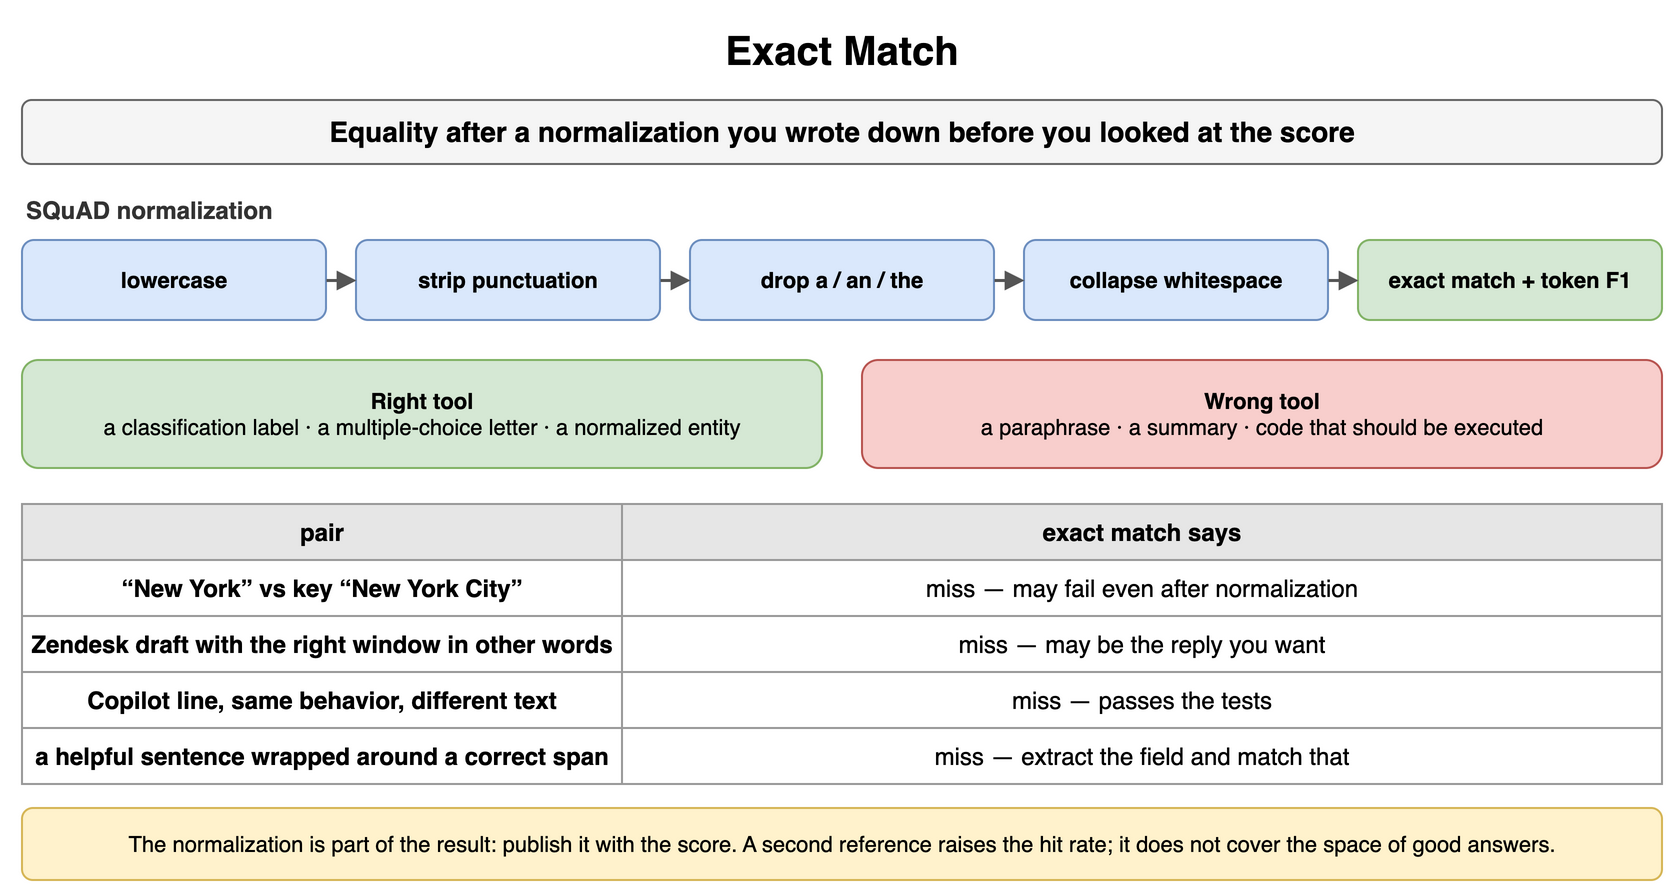

The diagram above was exported from draw.io. Its source (the exported page's mxGraphModel, read from the mxfile embedded in the PNG):
<mxGraphModel dx="900" dy="454" grid="1" gridSize="10" guides="1" tooltips="1" connect="1" arrows="1" fold="1" page="1" pageScale="1" pageWidth="900" pageHeight="454" math="0" shadow="0">
  <root>
    <mxCell id="0" />
    <mxCell id="1" parent="0" />
    <mxCell id="j1" value="Exact Match" style="text;html=1;align=center;verticalAlign=middle;whiteSpace=wrap;fontSize=20;fontStyle=1;" vertex="1" parent="1">
      <mxGeometry x="40" y="10" width="820" height="30" as="geometry" />
    </mxCell>
    <mxCell id="j2" value="Equality after a normalization you wrote down before you looked at the score" style="rounded=1;whiteSpace=wrap;html=1;fillColor=#f5f5f5;strokeColor=#666666;fontStyle=1;fontSize=14;" vertex="1" parent="1">
      <mxGeometry x="40" y="50" width="820" height="32" as="geometry" />
    </mxCell>
    <mxCell id="j3" value="SQuAD normalization" style="text;html=1;whiteSpace=wrap;fontSize=11;align=left;verticalAlign=middle;fontSize=12;fontColor=#333333;fontStyle=1;" vertex="1" parent="1">
      <mxGeometry x="40" y="96" width="400" height="18" as="geometry" />
    </mxCell>
    <mxCell id="j4" value="lowercase" style="rounded=1;whiteSpace=wrap;html=1;fillColor=#dae8fc;strokeColor=#6c8ebf;fontSize=11;align=center;fontStyle=1;" vertex="1" parent="1">
      <mxGeometry x="40" y="120" width="152" height="40" as="geometry" />
    </mxCell>
    <mxCell id="j5" value="strip punctuation" style="rounded=1;whiteSpace=wrap;html=1;fillColor=#dae8fc;strokeColor=#6c8ebf;fontSize=11;align=center;fontStyle=1;" vertex="1" parent="1">
      <mxGeometry x="207" y="120" width="152" height="40" as="geometry" />
    </mxCell>
    <mxCell id="j6" value="drop a / an / the" style="rounded=1;whiteSpace=wrap;html=1;fillColor=#dae8fc;strokeColor=#6c8ebf;fontSize=11;align=center;fontStyle=1;" vertex="1" parent="1">
      <mxGeometry x="374" y="120" width="152" height="40" as="geometry" />
    </mxCell>
    <mxCell id="j7" value="collapse whitespace" style="rounded=1;whiteSpace=wrap;html=1;fillColor=#dae8fc;strokeColor=#6c8ebf;fontSize=11;align=center;fontStyle=1;" vertex="1" parent="1">
      <mxGeometry x="541" y="120" width="152" height="40" as="geometry" />
    </mxCell>
    <mxCell id="j8" value="exact match + token F1" style="rounded=1;whiteSpace=wrap;html=1;fillColor=#d5e8d4;strokeColor=#82b366;fontSize=11;align=center;fontStyle=1;" vertex="1" parent="1">
      <mxGeometry x="708" y="120" width="152" height="40" as="geometry" />
    </mxCell>
    <mxCell id="j9" value="" style="endArrow=block;endSize=6;html=1;strokeWidth=1.5;strokeColor=#555555;fontSize=11;labelBackgroundColor=#ffffff;" edge="1" parent="1" source="j4" target="j5">
      <mxGeometry relative="1" as="geometry" />
    </mxCell>
    <mxCell id="j10" value="" style="endArrow=block;endSize=6;html=1;strokeWidth=1.5;strokeColor=#555555;fontSize=11;labelBackgroundColor=#ffffff;" edge="1" parent="1" source="j5" target="j6">
      <mxGeometry relative="1" as="geometry" />
    </mxCell>
    <mxCell id="j11" value="" style="endArrow=block;endSize=6;html=1;strokeWidth=1.5;strokeColor=#555555;fontSize=11;labelBackgroundColor=#ffffff;" edge="1" parent="1" source="j6" target="j7">
      <mxGeometry relative="1" as="geometry" />
    </mxCell>
    <mxCell id="j12" value="" style="endArrow=block;endSize=6;html=1;strokeWidth=1.5;strokeColor=#555555;fontSize=11;labelBackgroundColor=#ffffff;" edge="1" parent="1" source="j7" target="j8">
      <mxGeometry relative="1" as="geometry" />
    </mxCell>
    <mxCell id="j13" value="Right tool&lt;br&gt;&lt;span style='font-weight:normal'&gt;a classification label · a multiple-choice letter · a normalized entity&lt;/span&gt;" style="rounded=1;whiteSpace=wrap;html=1;fillColor=#d5e8d4;strokeColor=#82b366;fontSize=11;align=center;fontStyle=1;" vertex="1" parent="1">
      <mxGeometry x="40" y="180" width="400" height="54" as="geometry" />
    </mxCell>
    <mxCell id="j14" value="Wrong tool&lt;br&gt;&lt;span style='font-weight:normal'&gt;a paraphrase · a summary · code that should be executed&lt;/span&gt;" style="rounded=1;whiteSpace=wrap;html=1;fillColor=#f8cecc;strokeColor=#b85450;fontSize=11;align=center;fontStyle=1;" vertex="1" parent="1">
      <mxGeometry x="460" y="180" width="400" height="54" as="geometry" />
    </mxCell>
    <mxCell id="j15" value="pair" style="whiteSpace=wrap;html=1;fillColor=#e6e6e6;strokeColor=#999999;fontStyle=1;fontSize=12;" vertex="1" parent="1">
      <mxGeometry x="40" y="252" width="300" height="28" as="geometry" />
    </mxCell>
    <mxCell id="j16" value="exact match says" style="whiteSpace=wrap;html=1;fillColor=#e6e6e6;strokeColor=#999999;fontStyle=1;fontSize=12;" vertex="1" parent="1">
      <mxGeometry x="340" y="252" width="520" height="28" as="geometry" />
    </mxCell>
    <mxCell id="j17" value="“New York” vs key “New York City”" style="whiteSpace=wrap;html=1;strokeColor=#999999;fontSize=12;fillColor=#ffffff;fontStyle=1;" vertex="1" parent="1">
      <mxGeometry x="40" y="280" width="300" height="28" as="geometry" />
    </mxCell>
    <mxCell id="j18" value="miss — may fail even after normalization" style="whiteSpace=wrap;html=1;strokeColor=#999999;fontSize=12;fillColor=#ffffff;" vertex="1" parent="1">
      <mxGeometry x="340" y="280" width="520" height="28" as="geometry" />
    </mxCell>
    <mxCell id="j19" value="Zendesk draft with the right window in other words" style="whiteSpace=wrap;html=1;strokeColor=#999999;fontSize=12;fillColor=#ffffff;fontStyle=1;" vertex="1" parent="1">
      <mxGeometry x="40" y="308" width="300" height="28" as="geometry" />
    </mxCell>
    <mxCell id="j20" value="miss — may be the reply you want" style="whiteSpace=wrap;html=1;strokeColor=#999999;fontSize=12;fillColor=#ffffff;" vertex="1" parent="1">
      <mxGeometry x="340" y="308" width="520" height="28" as="geometry" />
    </mxCell>
    <mxCell id="j21" value="Copilot line, same behavior, different text" style="whiteSpace=wrap;html=1;strokeColor=#999999;fontSize=12;fillColor=#ffffff;fontStyle=1;" vertex="1" parent="1">
      <mxGeometry x="40" y="336" width="300" height="28" as="geometry" />
    </mxCell>
    <mxCell id="j22" value="miss — passes the tests" style="whiteSpace=wrap;html=1;strokeColor=#999999;fontSize=12;fillColor=#ffffff;" vertex="1" parent="1">
      <mxGeometry x="340" y="336" width="520" height="28" as="geometry" />
    </mxCell>
    <mxCell id="j23" value="a helpful sentence wrapped around a correct span" style="whiteSpace=wrap;html=1;strokeColor=#999999;fontSize=12;fillColor=#ffffff;fontStyle=1;" vertex="1" parent="1">
      <mxGeometry x="40" y="364" width="300" height="28" as="geometry" />
    </mxCell>
    <mxCell id="j24" value="miss — extract the field and match that" style="whiteSpace=wrap;html=1;strokeColor=#999999;fontSize=12;fillColor=#ffffff;" vertex="1" parent="1">
      <mxGeometry x="340" y="364" width="520" height="28" as="geometry" />
    </mxCell>
    <mxCell id="j25" value="The normalization is part of the result: publish it with the score. A second reference raises the hit rate; it does not cover the space of good answers." style="rounded=1;whiteSpace=wrap;html=1;fillColor=#fff2cc;strokeColor=#d6b656;fontSize=11;align=center;" vertex="1" parent="1">
      <mxGeometry x="40" y="404" width="820" height="36" as="geometry" />
    </mxCell>
  </root>
</mxGraphModel>